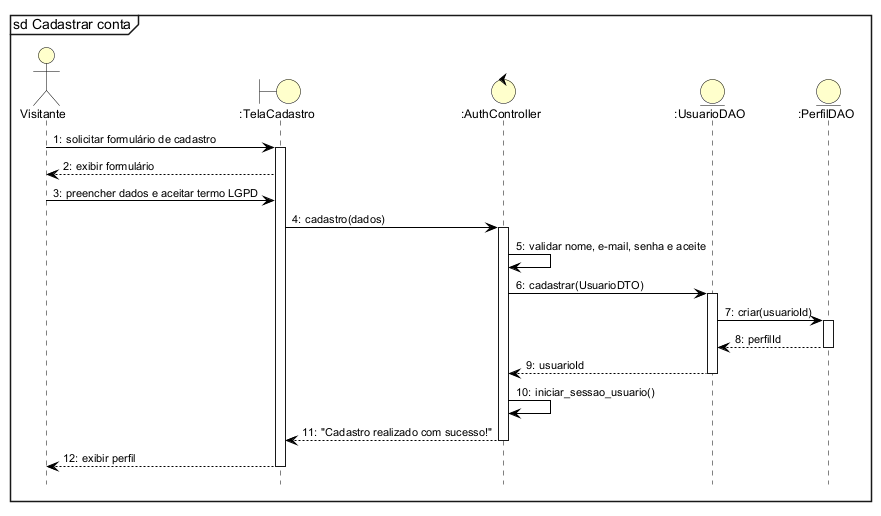

The diagram above was rendered by PlantUML. Its source (embedded in the PNG):
@startuml
!include estilo.iuml
mainframe sd Cadastrar conta
autonumber "0:"
hide footbox

actor Visitante as V
boundary ":TelaCadastro" as T
control ":AuthController" as C
entity ":UsuarioDAO" as U
entity ":PerfilDAO" as P
V -> T ++ : solicitar formulário de cadastro
T --> V : exibir formulário
V -> T : preencher dados e aceitar termo LGPD
T -> C ++ : cadastro(dados)
C -> C : validar nome, e-mail, senha e aceite
C -> U ++ : cadastrar(UsuarioDTO)
U -> P ++ : criar(usuarioId)
P --> U -- : perfilId
U --> C -- : usuarioId
C -> C : iniciar_sessao_usuario()
C --> T -- : "Cadastro realizado com sucesso!"
T --> V -- : exibir perfil
@enduml